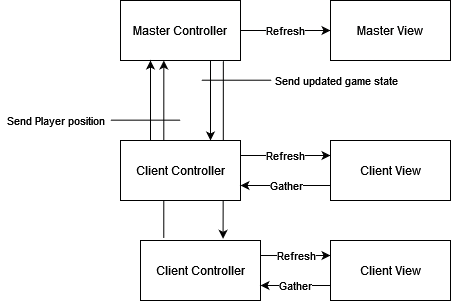

The diagram above was exported from draw.io. Its source (the exported page's mxGraphModel, read from the mxfile embedded in the PNG):
<mxGraphModel dx="981" dy="538" grid="1" gridSize="10" guides="1" tooltips="1" connect="1" arrows="1" fold="1" page="1" pageScale="1" pageWidth="827" pageHeight="1169" math="0" shadow="0">
  <root>
    <mxCell id="0" />
    <mxCell id="1" parent="0" />
    <mxCell id="IKiTzrVtiVGSlTAkvWHX-7" value="" style="edgeStyle=orthogonalEdgeStyle;rounded=0;orthogonalLoop=1;jettySize=auto;html=1;" edge="1" parent="1" source="IKiTzrVtiVGSlTAkvWHX-1" target="IKiTzrVtiVGSlTAkvWHX-3">
      <mxGeometry relative="1" as="geometry" />
    </mxCell>
    <mxCell id="IKiTzrVtiVGSlTAkvWHX-17" value="Refresh" style="edgeLabel;html=1;align=center;verticalAlign=middle;resizable=0;points=[];" vertex="1" connectable="0" parent="IKiTzrVtiVGSlTAkvWHX-7">
      <mxGeometry relative="1" as="geometry">
        <mxPoint as="offset" />
      </mxGeometry>
    </mxCell>
    <mxCell id="IKiTzrVtiVGSlTAkvWHX-9" value="" style="edgeStyle=orthogonalEdgeStyle;rounded=0;orthogonalLoop=1;jettySize=auto;html=1;exitX=0.75;exitY=1;exitDx=0;exitDy=0;entryX=0.75;entryY=0;entryDx=0;entryDy=0;" edge="1" parent="1" source="IKiTzrVtiVGSlTAkvWHX-1" target="IKiTzrVtiVGSlTAkvWHX-2">
      <mxGeometry relative="1" as="geometry" />
    </mxCell>
    <mxCell id="IKiTzrVtiVGSlTAkvWHX-14" value="" style="edgeStyle=orthogonalEdgeStyle;rounded=0;orthogonalLoop=1;jettySize=auto;html=1;exitX=0.361;exitY=1;exitDx=0;exitDy=0;exitPerimeter=0;entryX=0.194;entryY=-0.042;entryDx=0;entryDy=0;entryPerimeter=0;endArrow=none;endFill=0;startArrow=classic;startFill=1;" edge="1" parent="1" source="IKiTzrVtiVGSlTAkvWHX-1" target="IKiTzrVtiVGSlTAkvWHX-10">
      <mxGeometry relative="1" as="geometry">
        <mxPoint x="273" y="541" as="targetPoint" />
      </mxGeometry>
    </mxCell>
    <mxCell id="IKiTzrVtiVGSlTAkvWHX-15" value="" style="edgeStyle=orthogonalEdgeStyle;rounded=0;orthogonalLoop=1;jettySize=auto;html=1;exitX=0.857;exitY=1.01;exitDx=0;exitDy=0;exitPerimeter=0;entryX=0.688;entryY=-0.028;entryDx=0;entryDy=0;entryPerimeter=0;" edge="1" parent="1" source="IKiTzrVtiVGSlTAkvWHX-1" target="IKiTzrVtiVGSlTAkvWHX-10">
      <mxGeometry relative="1" as="geometry">
        <mxPoint x="333" y="539" as="targetPoint" />
      </mxGeometry>
    </mxCell>
    <mxCell id="IKiTzrVtiVGSlTAkvWHX-1" value="Master Controller" style="rounded=0;whiteSpace=wrap;html=1;" vertex="1" parent="1">
      <mxGeometry x="230" y="320" width="120" height="60" as="geometry" />
    </mxCell>
    <mxCell id="IKiTzrVtiVGSlTAkvWHX-5" value="" style="edgeStyle=orthogonalEdgeStyle;rounded=0;orthogonalLoop=1;jettySize=auto;html=1;exitX=1;exitY=0.25;exitDx=0;exitDy=0;entryX=0;entryY=0.25;entryDx=0;entryDy=0;" edge="1" parent="1" source="IKiTzrVtiVGSlTAkvWHX-2" target="IKiTzrVtiVGSlTAkvWHX-4">
      <mxGeometry relative="1" as="geometry" />
    </mxCell>
    <mxCell id="IKiTzrVtiVGSlTAkvWHX-18" value="Refresh" style="edgeLabel;html=1;align=center;verticalAlign=middle;resizable=0;points=[];" vertex="1" connectable="0" parent="IKiTzrVtiVGSlTAkvWHX-5">
      <mxGeometry relative="1" as="geometry">
        <mxPoint as="offset" />
      </mxGeometry>
    </mxCell>
    <mxCell id="IKiTzrVtiVGSlTAkvWHX-8" value="" style="edgeStyle=orthogonalEdgeStyle;rounded=0;orthogonalLoop=1;jettySize=auto;html=1;exitX=0.25;exitY=0;exitDx=0;exitDy=0;entryX=0.25;entryY=1;entryDx=0;entryDy=0;" edge="1" parent="1" source="IKiTzrVtiVGSlTAkvWHX-2" target="IKiTzrVtiVGSlTAkvWHX-1">
      <mxGeometry relative="1" as="geometry" />
    </mxCell>
    <mxCell id="IKiTzrVtiVGSlTAkvWHX-2" value="Client Controller" style="whiteSpace=wrap;html=1;" vertex="1" parent="1">
      <mxGeometry x="230" y="460" width="120" height="60" as="geometry" />
    </mxCell>
    <mxCell id="IKiTzrVtiVGSlTAkvWHX-3" value="Master View" style="rounded=0;whiteSpace=wrap;html=1;" vertex="1" parent="1">
      <mxGeometry x="440" y="320" width="120" height="60" as="geometry" />
    </mxCell>
    <mxCell id="IKiTzrVtiVGSlTAkvWHX-6" value="" style="edgeStyle=orthogonalEdgeStyle;rounded=0;orthogonalLoop=1;jettySize=auto;html=1;entryX=1;entryY=0.75;entryDx=0;entryDy=0;exitX=0;exitY=0.75;exitDx=0;exitDy=0;" edge="1" parent="1" source="IKiTzrVtiVGSlTAkvWHX-4" target="IKiTzrVtiVGSlTAkvWHX-2">
      <mxGeometry relative="1" as="geometry" />
    </mxCell>
    <mxCell id="IKiTzrVtiVGSlTAkvWHX-20" value="Gather" style="edgeLabel;html=1;align=center;verticalAlign=middle;resizable=0;points=[];" vertex="1" connectable="0" parent="IKiTzrVtiVGSlTAkvWHX-6">
      <mxGeometry relative="1" as="geometry">
        <mxPoint as="offset" />
      </mxGeometry>
    </mxCell>
    <mxCell id="IKiTzrVtiVGSlTAkvWHX-4" value="Client View" style="rounded=0;whiteSpace=wrap;html=1;" vertex="1" parent="1">
      <mxGeometry x="440" y="460" width="120" height="60" as="geometry" />
    </mxCell>
    <mxCell id="IKiTzrVtiVGSlTAkvWHX-10" value="Client Controller" style="whiteSpace=wrap;html=1;" vertex="1" parent="1">
      <mxGeometry x="250" y="560" width="120" height="60" as="geometry" />
    </mxCell>
    <mxCell id="IKiTzrVtiVGSlTAkvWHX-11" value="" style="edgeStyle=orthogonalEdgeStyle;rounded=0;orthogonalLoop=1;jettySize=auto;html=1;exitX=1;exitY=0.25;exitDx=0;exitDy=0;entryX=0;entryY=0.25;entryDx=0;entryDy=0;" edge="1" source="IKiTzrVtiVGSlTAkvWHX-10" target="IKiTzrVtiVGSlTAkvWHX-13" parent="1">
      <mxGeometry relative="1" as="geometry">
        <Array as="points">
          <mxPoint x="400" y="575" />
          <mxPoint x="400" y="575" />
        </Array>
      </mxGeometry>
    </mxCell>
    <mxCell id="IKiTzrVtiVGSlTAkvWHX-19" value="Refresh" style="edgeLabel;html=1;align=center;verticalAlign=middle;resizable=0;points=[];" vertex="1" connectable="0" parent="IKiTzrVtiVGSlTAkvWHX-11">
      <mxGeometry relative="1" as="geometry">
        <mxPoint as="offset" />
      </mxGeometry>
    </mxCell>
    <mxCell id="IKiTzrVtiVGSlTAkvWHX-12" value="" style="edgeStyle=orthogonalEdgeStyle;rounded=0;orthogonalLoop=1;jettySize=auto;html=1;entryX=1;entryY=0.75;entryDx=0;entryDy=0;exitX=0;exitY=0.75;exitDx=0;exitDy=0;" edge="1" source="IKiTzrVtiVGSlTAkvWHX-13" target="IKiTzrVtiVGSlTAkvWHX-10" parent="1">
      <mxGeometry relative="1" as="geometry" />
    </mxCell>
    <mxCell id="IKiTzrVtiVGSlTAkvWHX-21" value="Gather" style="edgeLabel;html=1;align=center;verticalAlign=middle;resizable=0;points=[];" vertex="1" connectable="0" parent="IKiTzrVtiVGSlTAkvWHX-12">
      <mxGeometry relative="1" as="geometry">
        <mxPoint as="offset" />
      </mxGeometry>
    </mxCell>
    <mxCell id="IKiTzrVtiVGSlTAkvWHX-13" value="Client View" style="rounded=0;whiteSpace=wrap;html=1;" vertex="1" parent="1">
      <mxGeometry x="440" y="560" width="120" height="60" as="geometry" />
    </mxCell>
    <mxCell id="IKiTzrVtiVGSlTAkvWHX-22" value="" style="endArrow=none;html=1;" edge="1" parent="1">
      <mxGeometry width="50" height="50" relative="1" as="geometry">
        <mxPoint x="220" y="439.65999999999997" as="sourcePoint" />
        <mxPoint x="290" y="439.65999999999997" as="targetPoint" />
      </mxGeometry>
    </mxCell>
    <mxCell id="IKiTzrVtiVGSlTAkvWHX-23" value="&lt;font style=&quot;font-size: 11px&quot;&gt;Send Player position&lt;/font&gt;" style="text;html=1;align=center;verticalAlign=middle;resizable=0;points=[];autosize=1;strokeColor=none;" vertex="1" parent="1">
      <mxGeometry x="110" y="430" width="110" height="20" as="geometry" />
    </mxCell>
    <mxCell id="IKiTzrVtiVGSlTAkvWHX-24" value="" style="endArrow=none;html=1;" edge="1" parent="1">
      <mxGeometry width="50" height="50" relative="1" as="geometry">
        <mxPoint x="311" y="399.71" as="sourcePoint" />
        <mxPoint x="381" y="399.71" as="targetPoint" />
      </mxGeometry>
    </mxCell>
    <mxCell id="IKiTzrVtiVGSlTAkvWHX-25" value="&lt;div style=&quot;font-size: 11px&quot; align=&quot;center&quot;&gt;Send updated game state&lt;br&gt;&lt;/div&gt;" style="text;html=1;align=center;verticalAlign=middle;resizable=0;points=[];autosize=1;strokeColor=none;" vertex="1" parent="1">
      <mxGeometry x="376" y="390" width="140" height="20" as="geometry" />
    </mxCell>
  </root>
</mxGraphModel>